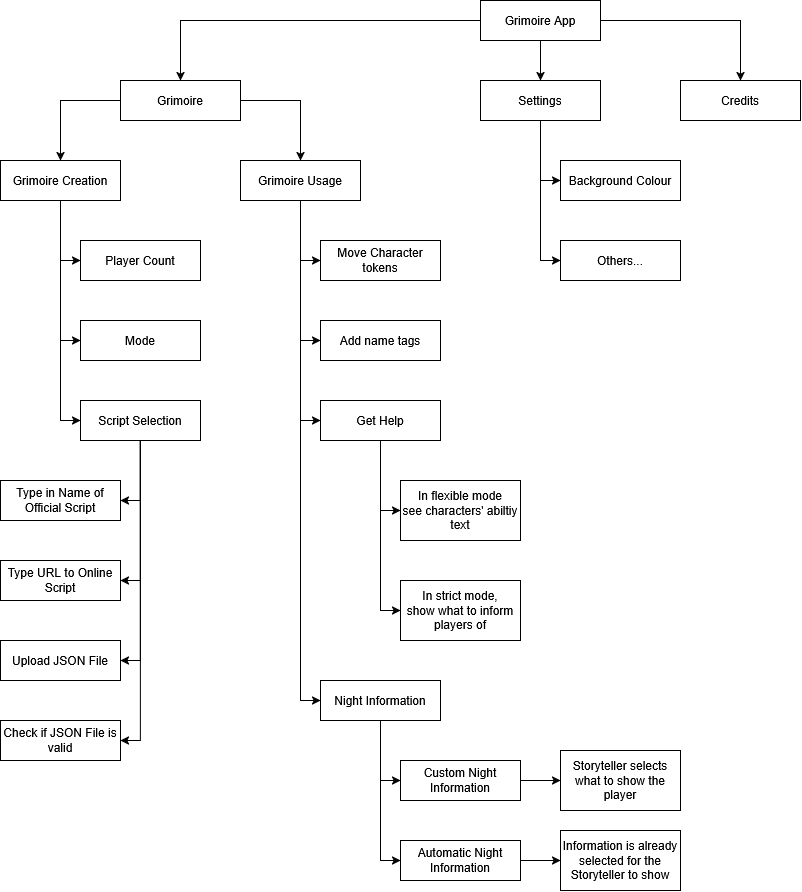

The diagram above was exported from draw.io. Its source (the exported page's mxGraphModel, read from the mxfile embedded in the PNG):
<mxGraphModel dx="1410" dy="903" grid="1" gridSize="10" guides="1" tooltips="1" connect="1" arrows="1" fold="1" page="1" pageScale="1" pageWidth="1169" pageHeight="1654" math="0" shadow="0">
  <root>
    <mxCell id="0" />
    <mxCell id="1" parent="0" />
    <mxCell id="3XrdbB6no2xQa929_wil-6" edge="1" parent="1" source="3XrdbB6no2xQa929_wil-1" style="edgeStyle=orthogonalEdgeStyle;rounded=0;orthogonalLoop=1;jettySize=auto;html=1;entryX=0.5;entryY=0;entryDx=0;entryDy=0;" target="3XrdbB6no2xQa929_wil-2">
      <mxGeometry relative="1" as="geometry" />
    </mxCell>
    <mxCell id="vcJDm82FlUuuX9gCiVqk-13" edge="1" parent="1" source="3XrdbB6no2xQa929_wil-1" style="edgeStyle=orthogonalEdgeStyle;rounded=0;orthogonalLoop=1;jettySize=auto;html=1;" target="vcJDm82FlUuuX9gCiVqk-2" value="">
      <mxGeometry relative="1" as="geometry" />
    </mxCell>
    <mxCell id="vcJDm82FlUuuX9gCiVqk-14" edge="1" parent="1" source="3XrdbB6no2xQa929_wil-1" style="edgeStyle=orthogonalEdgeStyle;rounded=0;orthogonalLoop=1;jettySize=auto;html=1;" target="vcJDm82FlUuuX9gCiVqk-1">
      <mxGeometry relative="1" as="geometry" />
    </mxCell>
    <mxCell id="3XrdbB6no2xQa929_wil-1" parent="1" style="rounded=0;whiteSpace=wrap;html=1;" value="Grimoire App" vertex="1">
      <mxGeometry height="40" width="120" x="520" y="40" as="geometry" />
    </mxCell>
    <mxCell id="3XrdbB6no2xQa929_wil-15" edge="1" parent="1" source="3XrdbB6no2xQa929_wil-2" style="edgeStyle=orthogonalEdgeStyle;rounded=0;orthogonalLoop=1;jettySize=auto;html=1;entryX=0.5;entryY=0;entryDx=0;entryDy=0;" target="3XrdbB6no2xQa929_wil-13">
      <mxGeometry relative="1" as="geometry">
        <Array as="points">
          <mxPoint x="340" y="140" />
        </Array>
      </mxGeometry>
    </mxCell>
    <mxCell id="3XrdbB6no2xQa929_wil-16" edge="1" parent="1" source="3XrdbB6no2xQa929_wil-2" style="edgeStyle=orthogonalEdgeStyle;rounded=0;orthogonalLoop=1;jettySize=auto;html=1;entryX=0.5;entryY=0;entryDx=0;entryDy=0;" target="3XrdbB6no2xQa929_wil-12">
      <mxGeometry relative="1" as="geometry">
        <Array as="points">
          <mxPoint x="100" y="140" />
        </Array>
      </mxGeometry>
    </mxCell>
    <mxCell id="3XrdbB6no2xQa929_wil-2" parent="1" style="rounded=0;whiteSpace=wrap;html=1;" value="Grimoire" vertex="1">
      <mxGeometry height="40" width="120" x="160" y="120" as="geometry" />
    </mxCell>
    <mxCell id="3XrdbB6no2xQa929_wil-20" edge="1" parent="1" source="3XrdbB6no2xQa929_wil-12" style="edgeStyle=orthogonalEdgeStyle;rounded=0;orthogonalLoop=1;jettySize=auto;html=1;entryX=0;entryY=0.5;entryDx=0;entryDy=0;" target="3XrdbB6no2xQa929_wil-17">
      <mxGeometry relative="1" as="geometry" />
    </mxCell>
    <mxCell id="3XrdbB6no2xQa929_wil-22" edge="1" parent="1" source="3XrdbB6no2xQa929_wil-12" style="edgeStyle=orthogonalEdgeStyle;rounded=0;orthogonalLoop=1;jettySize=auto;html=1;entryX=0.5;entryY=1;entryDx=0;entryDy=0;" target="3XrdbB6no2xQa929_wil-19">
      <mxGeometry relative="1" as="geometry" />
    </mxCell>
    <mxCell id="3XrdbB6no2xQa929_wil-23" edge="1" parent="1" source="3XrdbB6no2xQa929_wil-12" style="edgeStyle=orthogonalEdgeStyle;rounded=0;orthogonalLoop=1;jettySize=auto;html=1;entryX=0;entryY=0.5;entryDx=0;entryDy=0;" target="3XrdbB6no2xQa929_wil-18">
      <mxGeometry relative="1" as="geometry" />
    </mxCell>
    <mxCell id="3XrdbB6no2xQa929_wil-12" parent="1" style="rounded=0;whiteSpace=wrap;html=1;" value="Grimoire Creation" vertex="1">
      <mxGeometry height="40" width="120" x="40" y="200" as="geometry" />
    </mxCell>
    <mxCell id="vcJDm82FlUuuX9gCiVqk-18" edge="1" parent="1" source="3XrdbB6no2xQa929_wil-13" style="edgeStyle=orthogonalEdgeStyle;rounded=0;orthogonalLoop=1;jettySize=auto;html=1;entryX=0;entryY=0.5;entryDx=0;entryDy=0;" target="vcJDm82FlUuuX9gCiVqk-7">
      <mxGeometry relative="1" as="geometry" />
    </mxCell>
    <mxCell id="vcJDm82FlUuuX9gCiVqk-19" edge="1" parent="1" source="3XrdbB6no2xQa929_wil-13" style="edgeStyle=orthogonalEdgeStyle;rounded=0;orthogonalLoop=1;jettySize=auto;html=1;entryX=0;entryY=0.5;entryDx=0;entryDy=0;" target="vcJDm82FlUuuX9gCiVqk-8">
      <mxGeometry relative="1" as="geometry" />
    </mxCell>
    <mxCell id="vcJDm82FlUuuX9gCiVqk-20" edge="1" parent="1" source="3XrdbB6no2xQa929_wil-13" style="edgeStyle=orthogonalEdgeStyle;rounded=0;orthogonalLoop=1;jettySize=auto;html=1;entryX=0;entryY=0.5;entryDx=0;entryDy=0;" target="vcJDm82FlUuuX9gCiVqk-9">
      <mxGeometry relative="1" as="geometry" />
    </mxCell>
    <mxCell id="vcJDm82FlUuuX9gCiVqk-21" edge="1" parent="1" source="3XrdbB6no2xQa929_wil-13" style="edgeStyle=orthogonalEdgeStyle;rounded=0;orthogonalLoop=1;jettySize=auto;html=1;entryX=0;entryY=0.5;entryDx=0;entryDy=0;" target="vcJDm82FlUuuX9gCiVqk-11">
      <mxGeometry relative="1" as="geometry" />
    </mxCell>
    <mxCell id="3XrdbB6no2xQa929_wil-13" parent="1" style="rounded=0;whiteSpace=wrap;html=1;" value="Grimoire Usage" vertex="1">
      <mxGeometry height="40" width="120" x="280" y="200" as="geometry" />
    </mxCell>
    <mxCell id="3XrdbB6no2xQa929_wil-17" parent="1" style="rounded=0;whiteSpace=wrap;html=1;" value="Player Count" vertex="1">
      <mxGeometry height="40" width="120" x="120" y="280" as="geometry" />
    </mxCell>
    <mxCell id="3XrdbB6no2xQa929_wil-28" edge="1" parent="1" source="3XrdbB6no2xQa929_wil-18" style="edgeStyle=orthogonalEdgeStyle;rounded=0;orthogonalLoop=1;jettySize=auto;html=1;entryX=1;entryY=0.5;entryDx=0;entryDy=0;" target="3XrdbB6no2xQa929_wil-24">
      <mxGeometry relative="1" as="geometry" />
    </mxCell>
    <mxCell id="3XrdbB6no2xQa929_wil-29" edge="1" parent="1" source="3XrdbB6no2xQa929_wil-18" style="edgeStyle=orthogonalEdgeStyle;rounded=0;orthogonalLoop=1;jettySize=auto;html=1;entryX=1;entryY=0.5;entryDx=0;entryDy=0;" target="3XrdbB6no2xQa929_wil-25">
      <mxGeometry relative="1" as="geometry" />
    </mxCell>
    <mxCell id="3XrdbB6no2xQa929_wil-30" edge="1" parent="1" source="3XrdbB6no2xQa929_wil-18" style="edgeStyle=orthogonalEdgeStyle;rounded=0;orthogonalLoop=1;jettySize=auto;html=1;entryX=1;entryY=0.5;entryDx=0;entryDy=0;" target="3XrdbB6no2xQa929_wil-26">
      <mxGeometry relative="1" as="geometry" />
    </mxCell>
    <mxCell id="3XrdbB6no2xQa929_wil-31" edge="1" parent="1" source="3XrdbB6no2xQa929_wil-18" style="edgeStyle=orthogonalEdgeStyle;rounded=0;orthogonalLoop=1;jettySize=auto;html=1;entryX=1;entryY=0.5;entryDx=0;entryDy=0;" target="3XrdbB6no2xQa929_wil-27">
      <mxGeometry relative="1" as="geometry" />
    </mxCell>
    <mxCell id="3XrdbB6no2xQa929_wil-18" parent="1" style="rounded=0;whiteSpace=wrap;html=1;" value="Script Selection" vertex="1">
      <mxGeometry height="40" width="120" x="120" y="440" as="geometry" />
    </mxCell>
    <mxCell id="3XrdbB6no2xQa929_wil-19" parent="1" style="rounded=0;whiteSpace=wrap;html=1;direction=south;" value="&lt;div&gt;Mode&lt;/div&gt;" vertex="1">
      <mxGeometry height="40" width="120" x="120" y="360" as="geometry" />
    </mxCell>
    <mxCell id="3XrdbB6no2xQa929_wil-24" parent="1" style="rounded=0;whiteSpace=wrap;html=1;" value="Type in Name of Official Script" vertex="1">
      <mxGeometry height="40" width="120" x="40" y="520" as="geometry" />
    </mxCell>
    <mxCell id="3XrdbB6no2xQa929_wil-25" parent="1" style="rounded=0;whiteSpace=wrap;html=1;" value="Type URL to Online Script" vertex="1">
      <mxGeometry height="40" width="120" x="40" y="600" as="geometry" />
    </mxCell>
    <mxCell id="3XrdbB6no2xQa929_wil-26" parent="1" style="rounded=0;whiteSpace=wrap;html=1;" value="Upload JSON File" vertex="1">
      <mxGeometry height="40" width="120" x="40" y="680" as="geometry" />
    </mxCell>
    <mxCell id="3XrdbB6no2xQa929_wil-27" parent="1" style="rounded=0;whiteSpace=wrap;html=1;" value="Check if JSON File is valid" vertex="1">
      <mxGeometry height="40" width="120" x="40" y="760" as="geometry" />
    </mxCell>
    <mxCell id="vcJDm82FlUuuX9gCiVqk-1" parent="1" style="rounded=0;whiteSpace=wrap;html=1;" value="Credits" vertex="1">
      <mxGeometry height="40" width="120" x="720" y="120" as="geometry" />
    </mxCell>
    <mxCell id="vcJDm82FlUuuX9gCiVqk-5" edge="1" parent="1" source="vcJDm82FlUuuX9gCiVqk-2" style="edgeStyle=orthogonalEdgeStyle;rounded=0;orthogonalLoop=1;jettySize=auto;html=1;entryX=0;entryY=0.5;entryDx=0;entryDy=0;" target="vcJDm82FlUuuX9gCiVqk-3">
      <mxGeometry relative="1" as="geometry" />
    </mxCell>
    <mxCell id="vcJDm82FlUuuX9gCiVqk-6" edge="1" parent="1" source="vcJDm82FlUuuX9gCiVqk-2" style="edgeStyle=orthogonalEdgeStyle;rounded=0;orthogonalLoop=1;jettySize=auto;html=1;entryX=0;entryY=0.5;entryDx=0;entryDy=0;" target="vcJDm82FlUuuX9gCiVqk-4">
      <mxGeometry relative="1" as="geometry" />
    </mxCell>
    <mxCell id="vcJDm82FlUuuX9gCiVqk-2" parent="1" style="rounded=0;whiteSpace=wrap;html=1;" value="Settings" vertex="1">
      <mxGeometry height="40" width="120" x="520" y="120" as="geometry" />
    </mxCell>
    <mxCell id="vcJDm82FlUuuX9gCiVqk-3" parent="1" style="rounded=0;whiteSpace=wrap;html=1;" value="Background Colour" vertex="1">
      <mxGeometry height="40" width="120" x="600" y="200" as="geometry" />
    </mxCell>
    <mxCell id="vcJDm82FlUuuX9gCiVqk-4" parent="1" style="rounded=0;whiteSpace=wrap;html=1;" value="Others..." vertex="1">
      <mxGeometry height="40" width="120" x="600" y="280" as="geometry" />
    </mxCell>
    <mxCell id="vcJDm82FlUuuX9gCiVqk-7" parent="1" style="rounded=0;whiteSpace=wrap;html=1;" value="&lt;div&gt;Move Character&lt;/div&gt;&lt;div&gt;tokens&lt;/div&gt;" vertex="1">
      <mxGeometry height="40" width="120" x="360" y="280" as="geometry" />
    </mxCell>
    <mxCell id="vcJDm82FlUuuX9gCiVqk-8" parent="1" style="rounded=0;whiteSpace=wrap;html=1;" value="Add name tags" vertex="1">
      <mxGeometry height="40" width="120" x="360" y="360" as="geometry" />
    </mxCell>
    <mxCell id="vcJDm82FlUuuX9gCiVqk-16" edge="1" parent="1" source="vcJDm82FlUuuX9gCiVqk-9" style="edgeStyle=orthogonalEdgeStyle;rounded=0;orthogonalLoop=1;jettySize=auto;html=1;entryX=0;entryY=0.5;entryDx=0;entryDy=0;" target="vcJDm82FlUuuX9gCiVqk-10">
      <mxGeometry relative="1" as="geometry" />
    </mxCell>
    <mxCell id="vcJDm82FlUuuX9gCiVqk-17" edge="1" parent="1" source="vcJDm82FlUuuX9gCiVqk-9" style="edgeStyle=orthogonalEdgeStyle;rounded=0;orthogonalLoop=1;jettySize=auto;html=1;entryX=0;entryY=0.5;entryDx=0;entryDy=0;" target="vcJDm82FlUuuX9gCiVqk-15">
      <mxGeometry relative="1" as="geometry" />
    </mxCell>
    <mxCell id="vcJDm82FlUuuX9gCiVqk-9" parent="1" style="rounded=0;whiteSpace=wrap;html=1;" value="Get Help" vertex="1">
      <mxGeometry height="40" width="120" x="360" y="440" as="geometry" />
    </mxCell>
    <mxCell id="vcJDm82FlUuuX9gCiVqk-10" parent="1" style="rounded=0;whiteSpace=wrap;html=1;" value="&lt;div&gt;In flexible mode&lt;/div&gt;see characters' abiltiy text" vertex="1">
      <mxGeometry height="60" width="120" x="440" y="520" as="geometry" />
    </mxCell>
    <mxCell id="vcJDm82FlUuuX9gCiVqk-25" edge="1" parent="1" source="vcJDm82FlUuuX9gCiVqk-11" style="edgeStyle=orthogonalEdgeStyle;rounded=0;orthogonalLoop=1;jettySize=auto;html=1;entryX=0;entryY=0.5;entryDx=0;entryDy=0;" target="vcJDm82FlUuuX9gCiVqk-24">
      <mxGeometry relative="1" as="geometry" />
    </mxCell>
    <mxCell id="vcJDm82FlUuuX9gCiVqk-29" edge="1" parent="1" source="vcJDm82FlUuuX9gCiVqk-11" style="edgeStyle=orthogonalEdgeStyle;rounded=0;orthogonalLoop=1;jettySize=auto;html=1;entryX=0;entryY=0.5;entryDx=0;entryDy=0;" target="vcJDm82FlUuuX9gCiVqk-28">
      <mxGeometry relative="1" as="geometry" />
    </mxCell>
    <mxCell id="vcJDm82FlUuuX9gCiVqk-11" parent="1" style="rounded=0;whiteSpace=wrap;html=1;" value="Night Information" vertex="1">
      <mxGeometry height="40" width="120" x="360" y="720" as="geometry" />
    </mxCell>
    <mxCell id="vcJDm82FlUuuX9gCiVqk-15" parent="1" style="rounded=0;whiteSpace=wrap;html=1;" value="&lt;div&gt;In strict mode,&lt;/div&gt;&lt;div&gt;show what to inform players of&lt;/div&gt;" vertex="1">
      <mxGeometry height="60" width="120" x="440" y="620" as="geometry" />
    </mxCell>
    <mxCell id="vcJDm82FlUuuX9gCiVqk-27" edge="1" parent="1" source="vcJDm82FlUuuX9gCiVqk-24" style="edgeStyle=orthogonalEdgeStyle;rounded=0;orthogonalLoop=1;jettySize=auto;html=1;" target="vcJDm82FlUuuX9gCiVqk-26" value="">
      <mxGeometry relative="1" as="geometry" />
    </mxCell>
    <mxCell id="vcJDm82FlUuuX9gCiVqk-24" parent="1" style="rounded=0;whiteSpace=wrap;html=1;" value="Custom Night Information" vertex="1">
      <mxGeometry height="40" width="120" x="440" y="800" as="geometry" />
    </mxCell>
    <mxCell id="vcJDm82FlUuuX9gCiVqk-26" parent="1" style="rounded=0;whiteSpace=wrap;html=1;" value="Storyteller selects what to show the player" vertex="1">
      <mxGeometry height="60" width="120" x="600" y="790" as="geometry" />
    </mxCell>
    <mxCell id="vcJDm82FlUuuX9gCiVqk-31" edge="1" parent="1" source="vcJDm82FlUuuX9gCiVqk-28" style="edgeStyle=orthogonalEdgeStyle;rounded=0;orthogonalLoop=1;jettySize=auto;html=1;" target="vcJDm82FlUuuX9gCiVqk-30" value="">
      <mxGeometry relative="1" as="geometry" />
    </mxCell>
    <mxCell id="vcJDm82FlUuuX9gCiVqk-28" parent="1" style="rounded=0;whiteSpace=wrap;html=1;" value="Automatic Night Information" vertex="1">
      <mxGeometry height="40" width="120" x="440" y="880" as="geometry" />
    </mxCell>
    <mxCell id="vcJDm82FlUuuX9gCiVqk-30" parent="1" style="rounded=0;whiteSpace=wrap;html=1;" value="Information is already selected for the Storyteller to show" vertex="1">
      <mxGeometry height="60" width="120" x="600" y="870" as="geometry" />
    </mxCell>
  </root>
</mxGraphModel>